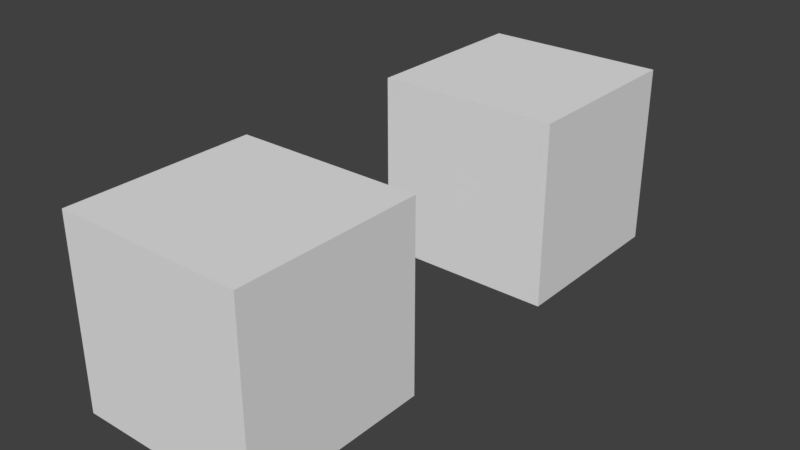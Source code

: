# Source: test_object_export.blend  (saved by Blender 2.77.0; exported with 4.5.12 LTS)
import bpy
from mathutils import Matrix  # noqa: F401  (used for matrix-valued properties, if any)

bpy.ops.wm.read_factory_settings(use_empty=True)
scene = bpy.context.scene
scene.name = 'Scene'

# ---- collections
col_collection_1 = bpy.data.collections.new('Collection 1'); scene.collection.children.link(col_collection_1)

# ---- materials (node trees are filled in below, after node groups)
mat_material = bpy.data.materials.new('Material')
mat_material.alpha_threshold = 0.0
mat_material.use_transparent_shadow = False
mat_material.roughness = 0.5

# ---- material node trees

# ---- world
world_world = bpy.data.worlds.new('World'); scene.world = world_world
world_world.color = (0.05088, 0.05088, 0.05088)
world_world.use_sun_shadow = False
world_world.sun_shadow_jitter_overblur = 0.0
world_world.cycles.sampling_method = 'MANUAL'

# ---- meshes
me_cube2 = bpy.data.meshes.new('Cube2')
me_cube2.from_pydata([(-1.0, -1.0, -1.0), (-1.0, -1.0, 1.0), (-1.0, 1.0, -1.0), (-1.0, 1.0, 1.0), (1.0, -1.0, -1.0), (1.0, -1.0, 1.0), (1.0, 1.0, -1.0), (1.0, 1.0, 1.0)], [], [(1, 3, 2, 0), (3, 7, 6, 2), (7, 5, 4, 6), (5, 1, 0, 4), (0, 2, 6, 4), (5, 7, 3, 1)])
_uv = me_cube2.uv_layers.new(name='UVMap')
_uv.uv.foreach_set('vector', [0.0, 0.0, 1.0, 0.0, 1.0, 1.0, 0.0, 1.0, 0.0, 0.0, 1.0, 0.0, 1.0, 1.0, 0.0, 1.0, 0.0, 0.0, 1.0, 0.0, 1.0, 1.0, 0.0, 1.0, 0.0, 0.0, 1.0, 0.0, 1.0, 1.0, 0.0, 1.0, 0.0, 0.0, 1.0, 0.0, 1.0, 1.0, 0.0, 1.0, 0.0, 0.0, 1.0, 0.0, 1.0, 1.0, 0.0, 1.0])
me_cube2.materials.append(mat_material)
me_cube2.use_remesh_preserve_volume = False
me_cube2.use_remesh_preserve_attributes = False
me_cube2.use_mirror_vertex_groups = False
me_cube2.update()
me_cube1 = bpy.data.meshes.new('Cube1')
me_cube1.from_pydata([(-1.0, -1.0, -1.0), (-1.0, -1.0, 1.0), (-1.0, 1.0, -1.0), (-1.0, 1.0, 1.0), (1.0, -1.0, -1.0), (1.0, -1.0, 1.0), (1.0, 1.0, -1.0), (1.0, 1.0, 1.0)], [], [(1, 3, 2, 0), (3, 7, 6, 2), (7, 5, 4, 6), (5, 1, 0, 4), (0, 2, 6, 4), (5, 7, 3, 1)])
_uv = me_cube1.uv_layers.new(name='UVMap')
_uv.uv.foreach_set('vector', [0.0, 0.0, 1.0, 0.0, 1.0, 1.0, 0.0, 1.0, 0.0, 0.0, 1.0, 0.0, 1.0, 1.0, 0.0, 1.0, 0.0, 0.0, 1.0, 0.0, 1.0, 1.0, 0.0, 1.0, 0.0, 0.0, 1.0, 0.0, 1.0, 1.0, 0.0, 1.0, 0.0, 0.0, 1.0, 0.0, 1.0, 1.0, 0.0, 1.0, 0.0, 0.0, 1.0, 0.0, 1.0, 1.0, 0.0, 1.0])
me_cube1.materials.append(mat_material)
me_cube1.use_remesh_preserve_volume = False
me_cube1.use_remesh_preserve_attributes = False
me_cube1.use_mirror_vertex_groups = False
me_cube1.update()

# ---- objects
ob_cube2 = bpy.data.objects.new('Cube2', me_cube2)
ob_cube1 = bpy.data.objects.new('Cube1', me_cube1)

# ---- transforms, parenting, visibility, modifiers, constraints
ob_cube2.location = (0.0, 2.0, 0.0)
ob_cube2.rotation_mode = 'YXZ'
ob_cube2.lineart.crease_threshold = 0.0
ob_cube1.location = (0.0, -2.0, 0.0)
ob_cube1.lineart.crease_threshold = 0.0

# ---- collection membership
col_collection_1.objects.link(ob_cube2)
col_collection_1.objects.link(ob_cube1)

# ---- scene / render settings (as saved in the file)
scene.frame_start = 1; scene.frame_end = 250; scene.frame_set(1)
scene.render.engine = 'BLENDER_EEVEE_NEXT'
scene.render.resolution_percentage = 50
scene.render.dither_intensity = 0.0
scene.cycles.use_denoising = False
scene.cycles.samples = 128
scene.cycles.sampling_pattern = 'TABULATED_SOBOL'
scene.cycles.light_sampling_threshold = 0.0
scene.cycles.use_adaptive_sampling = False
scene.cycles.use_light_tree = False
scene.cycles.blur_glossy = 0.0
scene.cycles.sample_clamp_indirect = 0.0
scene.view_settings.view_transform = 'Standard'
bpy.context.view_layer.update()

# ---- added for rendering (the .blend has no active camera and no usable light): camera, sun
cam_auto = bpy.data.cameras.new('AutoCamera')
cam_auto.lens = 50.0
cam_auto.sensor_width = 36.0
cam_auto.clip_end = 1000.0
ob_auto_camera = bpy.data.objects.new('AutoCamera', cam_auto)
scene.collection.objects.link(ob_auto_camera)
ob_auto_camera.location = (6.13725, -7.3647, 4.9098)
ob_auto_camera.rotation_euler = (1.09748, -7.21219e-08, 0.694738)
scene.camera = ob_auto_camera
light_auto_sun = bpy.data.lights.new('AutoSun', 'SUN')
light_auto_sun.energy = 3.0
light_auto_sun.angle = 0.0523599
ob_auto_sun = bpy.data.objects.new('AutoSun', light_auto_sun)
scene.collection.objects.link(ob_auto_sun)
ob_auto_sun.rotation_euler = (0.872665, 0.174533, 0.523599)
bpy.context.view_layer.update()

